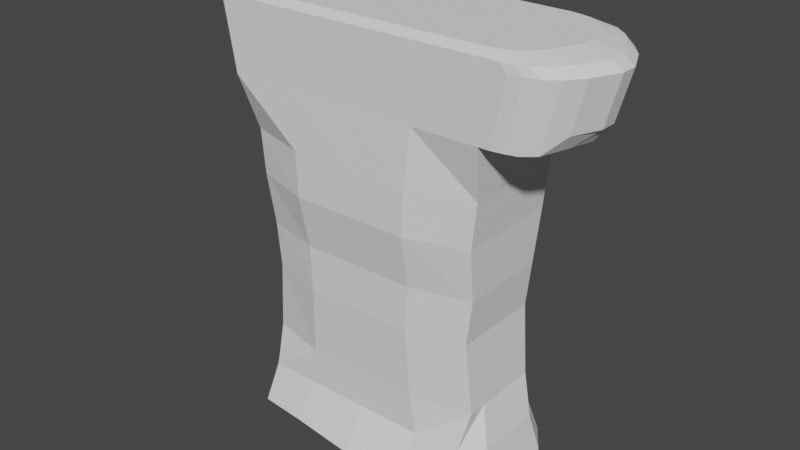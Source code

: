 # Source: chest.blend  (saved by Blender 2.90.8; exported with 4.5.12 LTS)
import bpy
from mathutils import Matrix  # noqa: F401  (used for matrix-valued properties, if any)

bpy.ops.wm.read_factory_settings(use_empty=True)
scene = bpy.context.scene
scene.name = 'Scene'

# ---- collections
col_collection = bpy.data.collections.new('Collection'); scene.collection.children.link(col_collection)

# ---- world
world_world = bpy.data.worlds.new('World'); scene.world = world_world
world_world.use_nodes = True; world_world.node_tree.nodes.clear()
_N = world_world.node_tree.nodes; _L = world_world.node_tree.links
n0 = _N.new('ShaderNodeOutputWorld'); n0.name = 'World Output'; n0.location = (300, 300)
n1 = _N.new('ShaderNodeBackground'); n1.name = 'Background'; n1.location = (10, 300)
n1.inputs[0].default_value = (0.05088, 0.05088, 0.05088, 1.0)
_L.new(n1.outputs[0], n0.inputs[0])
n0.is_active_output = True
world_world.color = (0.05088, 0.05088, 0.05088)
world_world.use_sun_shadow = False
world_world.sun_shadow_jitter_overblur = 0.0

# ---- meshes
me_cube_001 = bpy.data.meshes.new('Cube.001')
me_cube_001.from_pydata([(-0.969, -0.6199, -1.0), (-1.076, -1.0, 0.8875), (-0.969, 0.6199, -1.0), (-1.076, 1.0, 0.8875), (0.969, -0.6199, -1.0), (1.076, -0.9613, 0.8875), (0.969, 0.6199, -1.0), (1.076, 0.9613, 0.8875), (-0.916, -0.6576, -0.5), (-0.9597, -0.6511, -0.1822), (-1.013, -0.7573, 0.5), (-1.013, 0.7573, 0.5), (-0.9597, 0.6511, -0.1822), (-0.916, 0.6576, -0.5), (1.013, 0.7573, 0.5), (0.9597, 0.6511, -0.1822), (0.916, 0.6576, -0.5), (1.013, -0.7573, 0.5), (0.9597, -0.6511, -0.1822), (0.916, -0.6576, -0.5), (-0.9239, 0.8293, -1.269), (-0.9239, -0.8293, -1.269), (0.9239, 0.8293, -1.269), (0.9239, -0.8293, -1.269), (-0.9818, 1.0, -1.552), (-0.9818, -1.0, -1.552), (0.9818, 1.0, -1.552), (0.9818, -1.0, -1.552), (-1.168, -1.0, 1.331), (-1.168, 1.0, 1.331), (1.168, 0.9613, 1.331), (1.168, -0.9613, 1.331), (-0.969, 0.3481, -1.0), (-0.969, -0.3481, -1.0), (0.969, -0.3481, -1.0), (0.969, 0.3481, -1.0), (0.916, 0.3693, -0.5), (0.916, -0.3693, -0.5), (0.9597, 0.3656, -0.1822), (0.9597, -0.3656, -0.1822), (1.013, 0.4253, 0.5), (1.013, -0.4253, 0.5), (-0.916, -0.3693, -0.5), (-0.916, 0.3693, -0.5), (-0.9597, -0.3656, -0.1822), (-0.9597, 0.3656, -0.1822), (-1.013, -0.4253, 0.5), (-1.013, 0.4253, 0.5), (-1.075, 0.4995, -1.269), (-1.075, -0.4995, -1.269), (1.075, -0.4995, -1.269), (1.075, 0.4995, -1.269), (-1.142, 0.6023, -1.552), (-1.142, -0.6023, -1.552), (1.142, -0.6023, -1.552), (1.142, 0.6023, -1.552), (-1.648, -0.1318, 0.8875), (-1.648, 0.1318, 0.8875), (1.681, 0.1208, 0.9938), (1.681, -0.1208, 0.9938), (-1.789, -0.1318, 1.331), (-1.789, 0.1318, 1.331), (1.789, 0.1208, 1.331), (1.789, -0.1208, 1.331), (-1.553, -0.2765, 0.8875), (-1.458, -0.4212, 0.8875), (-1.362, -0.5659, 0.8875), (-1.267, -0.7106, 0.8875), (-1.172, -0.8553, 0.8875), (-1.272, -0.8553, 1.331), (-1.375, -0.7106, 1.331), (-1.478, -0.5659, 1.331), (-1.582, -0.4212, 1.331), (-1.685, -0.2765, 1.331), (-1.272, 0.8553, 1.331), (-1.375, 0.7106, 1.331), (-1.478, 0.5659, 1.331), (-1.582, 0.4212, 1.331), (-1.685, 0.2765, 1.331), (-1.553, 0.2765, 0.8875), (-1.458, 0.4212, 0.8875), (-1.362, 0.5659, 0.8875), (-1.267, 0.7106, 0.8875), (-1.172, 0.8553, 0.8875), (1.685, 0.5216, 1.331), (1.582, 0.7544, 1.331), (1.478, 0.8951, 1.331), (1.375, 0.9393, 1.331), (1.272, 0.9627, 1.331), (1.272, -0.9627, 1.331), (1.375, -0.9393, 1.331), (1.478, -0.8951, 1.331), (1.582, -0.7544, 1.331), (1.685, -0.5216, 1.331), (1.586, -0.5216, 0.9938), (1.458, -0.7544, 0.8875), (1.362, -0.8951, 0.8875), (1.267, -0.9393, 0.8875), (1.172, -0.9627, 0.8875), (1.172, 0.9627, 0.8875), (1.267, 0.9393, 0.8875), (1.362, 0.8951, 0.8875), (1.458, 0.7544, 0.8875), (1.586, 0.5216, 0.9938), (-0.969, -2.471e-10, -1.0), (0.969, -2.471e-10, -1.0), (0.916, -2.621e-10, -0.5), (0.9597, -2.595e-10, -0.1822), (1.013, 0.0, 0.5), (-0.916, -2.621e-10, -0.5), (-0.9597, -2.595e-10, -0.1822), (-1.013, 0.0, 0.5), (-1.075, -2.471e-10, -1.269), (1.075, -2.471e-10, -1.269), (-1.142, 0.0, -1.552), (1.142, 0.0, -1.552), (1.238, -0.7887, 1.429), (1.111, 0.0, 0.8005), (-1.076, 0.0, 0.8875), (-1.648, 0.0, 0.8875), (1.681, -8.275e-10, 0.9938), (-1.789, 0.0, 1.331), (1.789, 0.0, 1.331), (1.152, -0.8276, 1.429), (-1.172, 0.0, 0.8875), (-1.267, 0.0, 0.8875), (-1.362, 0.0, 0.8875), (-1.458, 0.0, 0.8875), (-1.553, 0.0, 0.8875), (1.065, -0.8482, 1.429), (1.152, 0.8276, 1.429), (1.238, 0.7887, 1.429), (1.325, 0.6647, 1.429), (1.411, 0.4595, 1.429), (1.206, -5.96e-08, 0.8169), (1.302, -5.96e-08, 0.8426), (1.401, 1.655e-09, 0.8607), (1.458, 0.0, 0.8875), (1.582, -5.96e-08, 0.8875), (1.498, 0.1064, 1.429), (-1.411, -0.1218, 1.429), (-1.325, -0.1856, 1.429), (-1.238, -0.2493, 1.429), (-1.152, -0.3131, 1.429), (0.969, 0.2497, -1.0), (-0.916, 0.2649, -0.5), (-0.9597, 0.2623, -0.1822), (-1.013, 0.3051, 0.5), (1.075, 0.2497, -1.269), (1.142, 0.3012, -1.552), (-1.076, 0.5, 0.8875), (-1.648, 0.06592, 0.8875), (-1.789, 0.06592, 1.331), (-1.065, -0.3768, 1.429), (-1.172, 0.4277, 0.8875), (-1.267, 0.3553, 0.8875), (-1.362, 0.283, 0.8875), (-1.458, 0.2106, 0.8875), (-1.553, 0.1383, 0.8875), (-1.325, 0.3711, 1.429), (-1.238, 0.4986, 1.429), (-1.152, 0.6261, 1.429), (-1.065, 0.7536, 1.429), (-1.325, -0.3711, 1.429), (-0.969, 0.2497, -1.0), (0.916, 0.2649, -0.5), (0.9597, 0.2623, -0.1822), (1.013, 0.3051, 0.5), (-1.075, 0.2497, -1.269), (-1.142, 0.3012, -1.552), (-1.238, -0.4986, 1.429), (1.094, 0.4807, 0.844), (1.681, 0.06041, 0.9938), (1.789, 0.06041, 1.331), (-1.152, -0.6261, 1.429), (-1.065, -0.7536, 1.429), (-0.9783, 0.4405, 1.429), (-1.411, 0.2436, 1.429), (1.498, -0.05322, 1.429), (1.189, 0.4813, 0.8522), (1.284, 0.4697, 0.865), (1.382, 0.4476, 0.8741), (1.476, 0.5691, 0.8875), (1.53, 0.3408, 0.8875), (-0.969, -0.2497, -1.0), (0.916, -0.2649, -0.5), (0.9597, -0.2623, -0.1822), (1.013, -0.3051, 0.5), (-1.075, -0.2497, -1.269), (-1.142, -0.3012, -1.552), (-1.498, 0.1162, 1.429), (1.094, -0.4807, 0.844), (1.681, -0.06041, 0.9938), (1.789, -0.06041, 1.331), (-1.498, 0.05808, 1.429), (-1.498, -0.1162, 1.429), (-1.411, -0.2436, 1.429), (1.498, -0.1064, 1.429), (1.411, -0.4595, 1.429), (1.189, -0.4813, 0.8522), (1.284, -0.4697, 0.865), (1.382, -0.4476, 0.8741), (1.476, -0.5691, 0.8875), (1.53, -0.3408, 0.8875), (0.969, -0.2497, -1.0), (-0.916, -0.2649, -0.5), (-0.9597, -0.2623, -0.1822), (-1.013, -0.3051, 0.5), (1.075, -0.2497, -1.269), (1.142, -0.3012, -1.552), (-1.076, -0.5, 0.8875), (-1.648, -0.06592, 0.8875), (-1.789, -0.06592, 1.331), (1.065, 0.8482, 1.429), (-1.172, -0.4277, 0.8875), (-1.267, -0.3553, 0.8875), (-1.362, -0.283, 0.8875), (-1.458, -0.2106, 0.8875), (-1.553, -0.1383, 0.8875), (0.9783, -0.4235, 1.429), (-0.9783, -0.8811, 1.429), (0.9783, -0.847, 1.429), (0.9783, 0.847, 1.429), (-0.9783, 0.8811, 1.429), (-1.11, 1.0, 1.387), (1.11, 0.9613, 1.387), (1.11, -0.9613, 1.387), (-1.11, -1.0, 1.387), (1.209, 0.9627, 1.387), (1.602, -0.5216, 1.387), (1.7, -0.1208, 1.387), (-1.602, -0.2765, 1.387), (-1.7, -0.1318, 1.387), (-1.7, 0.06592, 1.387), (-1.7, 0.1318, 1.387), (1.7, -0.06041, 1.387), (-1.602, 0.2765, 1.387), (-1.209, -0.8553, 1.387), (-1.307, -0.7106, 1.387), (-1.405, -0.5659, 1.387), (-1.504, -0.4212, 1.387), (-1.209, 0.8553, 1.387), (-1.307, 0.7106, 1.387), (-1.405, 0.5659, 1.387), (-1.504, 0.4212, 1.387), (1.7, 0.1208, 1.387), (1.602, 0.5216, 1.387), (1.504, 0.7544, 1.387), (1.405, 0.8951, 1.387), (1.307, 0.9393, 1.387), (1.209, -0.9627, 1.387), (1.307, -0.9393, 1.387), (1.405, -0.8951, 1.387), (1.504, -0.7544, 1.387), (-1.7, -0.06592, 1.387), (-1.7, -1.084e-08, 1.387), (1.7, 0.06041, 1.387), (1.7, -1.084e-08, 1.387), (1.325, -0.6647, 1.429), (1.065, 0.4241, 1.429), (1.152, 0.4138, 1.429), (1.238, 0.3943, 1.429), (1.325, 0.3323, 1.429), (1.411, 0.2298, 1.429), (0.9783, 0.4235, 1.429), (0.9783, -1.319e-08, 1.429), (-1.498, -0.05808, 1.429), (-1.498, -1.319e-08, 1.429), (1.498, 0.05322, 1.429), (1.498, -1.319e-08, 1.429), (-0.9783, -0.4405, 1.429), (-0.9783, -1.319e-08, 1.429), (-1.065, 0.3768, 1.429), (-1.065, -1.319e-08, 1.429), (-1.152, 0.3131, 1.429), (-1.152, -1.319e-08, 1.429), (-1.238, 0.2493, 1.429), (-1.238, -1.319e-08, 1.429), (-1.325, 0.1856, 1.429), (-1.325, -1.319e-08, 1.429), (-1.411, 0.1218, 1.429), (-1.411, -1.319e-08, 1.429), (1.065, -0.4241, 1.429), (1.065, 3.933e-08, 1.429), (1.152, -0.4138, 1.429), (1.152, 3.933e-08, 1.429), (1.238, -0.3943, 1.429), (1.238, -1.319e-08, 1.429), (1.325, -0.3323, 1.429), (1.325, -1.319e-08, 1.429), (1.411, -0.2298, 1.429), (1.411, 3.933e-08, 1.429), (0.4845, 0.8293, -1.0), (0.0, 0.8293, -1.0), (-0.4845, 0.8293, -1.0), (-0.5382, 0.9903, 0.8875), (0.0, 0.9807, 0.8875), (0.5382, 0.971, 0.8875), (-0.4845, -0.8293, -1.0), (0.0, -0.8293, -1.0), (0.4845, -0.8293, -1.0), (0.5382, -0.971, 0.8875), (0.0, -0.9807, 0.8875), (-0.5382, -0.9903, 0.8875), (0.458, -0.8798, -0.5), (0.0, -0.8798, -0.5), (-0.458, -0.8798, -0.5), (0.4799, -0.871, -0.1822), (-2.98e-08, -0.871, -0.1822), (-0.4799, -0.871, -0.1822), (0.5066, -1.013, 0.5), (0.0, -1.013, 0.5), (-0.5066, -1.013, 0.5), (-0.458, 0.8798, -0.5), (0.0, 0.8798, -0.5), (0.458, 0.8798, -0.5), (-0.4799, 0.871, -0.1822), (2.98e-08, 0.871, -0.1822), (0.4799, 0.871, -0.1822), (-0.5066, 1.013, 0.5), (0.0, 1.013, 0.5), (0.5066, 1.013, 0.5), (0.5373, 0.8293, -1.269), (0.0, 0.8293, -1.269), (-0.5373, 0.8293, -1.269), (-0.5373, -0.8293, -1.269), (0.0, -0.8293, -1.269), (0.5373, -0.8293, -1.269), (0.571, 1.066, -1.552), (0.0, 1.186, -1.552), (-0.571, 1.066, -1.552), (-0.571, -1.066, -1.552), (0.0, -1.186, -1.552), (0.571, -1.066, -1.552), (-0.5841, 0.9903, 1.331), (0.0, 0.9807, 1.331), (0.5841, 0.971, 1.331), (0.5841, -0.971, 1.331), (0.0, -0.9807, 1.331), (-0.5841, -0.9903, 1.331), (0.571, 0.6023, -1.552), (0.0, 0.6023, -1.552), (-0.571, 0.6023, -1.552), (0.571, -0.6023, -1.552), (0.0, -0.6023, -1.552), (-0.571, -0.6023, -1.552), (0.571, 0.0, -1.552), (0.0, 0.0, -1.552), (-0.571, 0.0, -1.552), (0.571, 0.3012, -1.552), (0.0, 0.3012, -1.552), (-0.571, 0.3012, -1.552), (0.4891, -0.8555, 1.429), (0.0, -0.864, 1.429), (-0.4891, -0.8726, 1.429), (-0.4891, 0.8726, 1.429), (0.0, 0.864, 1.429), (0.4891, 0.8555, 1.429), (0.571, -0.3012, -1.552), (0.0, -0.3012, -1.552), (-0.571, -0.3012, -1.552), (-0.5551, 0.9903, 1.387), (5.96e-08, 0.9807, 1.387), (0.5551, 0.971, 1.387), (0.5551, -0.971, 1.387), (-5.96e-08, -0.9807, 1.387), (-0.5551, -0.9903, 1.387), (-0.4891, -1.319e-08, 1.429), (0.0, -1.319e-08, 1.429), (0.4891, -1.319e-08, 1.429), (-0.4891, 0.4363, 1.429), (0.0, 0.432, 1.429), (0.4891, 0.4278, 1.429), (-0.4891, -0.4363, 1.429), (0.0, -0.432, 1.429), (0.4891, -0.4278, 1.429), (-0.9748, -0.7629, 0.1876), (-0.9748, 0.7629, 0.1876), (0.9748, 0.7629, 0.1876), (0.9748, -0.7629, 0.1876), (-0.9748, -0.4284, 0.1876), (-0.9748, 0.4284, 0.1876), (0.9748, 0.4284, 0.1876), (0.9748, -0.4284, 0.1876), (0.9748, 7.171e-10, 0.1876), (-0.9748, 7.171e-10, 0.1876), (0.9748, 0.3073, 0.1876), (-0.9748, 0.3073, 0.1876), (-0.9748, -0.3073, 0.1876), (0.9748, -0.3073, 0.1876), (-0.4874, 1.021, 0.1876), (1.862e-08, 1.021, 0.1876), (0.4874, 1.021, 0.1876), (0.4874, -1.021, 0.1876), (-1.862e-08, -1.021, 0.1876), (-0.4874, -1.021, 0.1876)], [], [(47, 3, 11), (321, 297, 7, 14), (41, 5, 17), (312, 303, 1, 10), (298, 0, 21, 325), (295, 3, 29, 334), (298, 306, 8, 0), (306, 309, 9, 8), (395, 312, 10, 376), (34, 37, 19, 4), (37, 39, 18, 19), (383, 41, 17, 379), (292, 315, 16, 6), (315, 318, 15, 16), (392, 321, 14, 378), (32, 43, 13, 2), (43, 45, 12, 13), (381, 47, 11, 377), (50, 23, 27, 54), (292, 6, 22, 322), (32, 2, 20, 48), (34, 4, 23, 50), (343, 54, 27, 333), (48, 20, 24, 52), (325, 21, 25, 331), (322, 22, 26, 328), (301, 5, 31, 337), (264, 265, 283, 259), (64, 73, 60, 56), (259, 283, 285, 260), (21, 49, 53, 25), (168, 48, 52, 169), (328, 26, 55, 340), (358, 209, 54, 343), (6, 35, 51, 22), (204, 34, 50, 208), (0, 33, 49, 21), (164, 32, 48, 168), (22, 51, 55, 26), (208, 50, 54, 209), (376, 10, 46, 380), (387, 147, 47, 381), (8, 9, 44, 42), (145, 146, 45, 43), (0, 8, 42, 33), (164, 145, 43, 32), (378, 14, 40, 382), (389, 187, 41, 383), (16, 15, 38, 36), (185, 186, 39, 37), (6, 16, 36, 35), (204, 185, 37, 34), (14, 7, 40), (187, 191, 5, 41), (10, 1, 46), (147, 150, 3, 47), (211, 56, 60, 212), (172, 58, 62, 173), (183, 103, 58, 172), (260, 285, 287, 261), (218, 64, 56, 211), (93, 94, 59, 63), (78, 79, 57, 61), (103, 84, 62, 58), (29, 3, 83, 74), (74, 83, 82, 75), (75, 82, 81, 76), (76, 81, 80, 77), (77, 80, 79, 78), (210, 1, 68, 214), (214, 68, 67, 215), (215, 67, 66, 216), (216, 66, 65, 217), (217, 65, 64, 218), (261, 287, 289, 262), (262, 289, 291, 263), (288, 258, 198, 290), (286, 116, 258, 288), (284, 123, 116, 286), (1, 28, 69, 68), (68, 69, 70, 67), (67, 70, 71, 66), (66, 71, 72, 65), (65, 72, 73, 64), (7, 30, 88, 99), (99, 88, 87, 100), (100, 87, 86, 101), (101, 86, 85, 102), (102, 85, 84, 103), (31, 5, 98, 89), (89, 98, 97, 90), (90, 97, 96, 91), (91, 96, 95, 92), (92, 95, 94, 93), (171, 7, 99, 179), (179, 99, 100, 180), (180, 100, 101, 181), (181, 101, 102, 182), (182, 102, 103, 183), (282, 129, 123, 284), (219, 221, 129, 282), (278, 159, 177, 280), (276, 160, 159, 278), (274, 161, 160, 276), (272, 162, 161, 274), (176, 223, 162, 272), (280, 177, 190, 194), (373, 270, 220, 354), (290, 198, 197, 178), (202, 137, 138, 203), (201, 136, 137, 202), (200, 135, 136, 201), (199, 134, 135, 200), (191, 117, 134, 199), (62, 84, 246, 245), (76, 77, 244, 243), (63, 193, 235, 230), (75, 76, 243, 242), (61, 152, 233, 234), (157, 127, 128, 158), (156, 126, 127, 157), (155, 125, 126, 156), (154, 124, 125, 155), (150, 118, 124, 154), (158, 128, 119, 151), (74, 75, 242, 241), (203, 138, 120, 192), (192, 120, 122, 193), (151, 119, 121, 152), (207, 210, 118, 111), (167, 171, 117, 108), (144, 165, 106, 105), (165, 166, 107, 106), (386, 167, 108, 384), (184, 205, 109, 104), (205, 206, 110, 109), (388, 207, 111, 385), (148, 113, 115, 149), (184, 104, 112, 188), (144, 105, 113, 148), (349, 149, 115, 346), (188, 112, 114, 189), (29, 74, 241, 224), (93, 63, 230, 229), (73, 72, 240, 231), (60, 73, 231, 232), (340, 55, 149, 349), (35, 144, 148, 51), (51, 148, 149, 55), (382, 40, 167, 386), (36, 38, 166, 165), (35, 36, 165, 144), (40, 7, 171, 167), (57, 151, 152, 61), (79, 158, 151, 57), (3, 150, 154, 83), (83, 154, 155, 82), (82, 155, 156, 81), (81, 156, 157, 80), (80, 157, 158, 79), (92, 93, 229, 253), (88, 30, 225, 228), (72, 71, 239, 240), (91, 92, 253, 252), (193, 122, 257, 235), (137, 182, 183, 138), (136, 181, 182, 137), (135, 180, 181, 136), (134, 179, 180, 135), (117, 171, 179, 134), (152, 121, 255, 233), (71, 70, 238, 239), (90, 91, 252, 251), (70, 69, 237, 238), (89, 90, 251, 250), (337, 31, 226, 364), (138, 183, 172, 120), (120, 172, 173, 122), (111, 118, 150, 147), (104, 109, 145, 164), (109, 110, 146, 145), (385, 111, 147, 387), (104, 164, 168, 112), (112, 168, 169, 114), (49, 188, 189, 53), (33, 184, 188, 49), (380, 46, 207, 388), (42, 44, 206, 205), (33, 42, 205, 184), (46, 1, 210, 207), (59, 192, 193, 63), (94, 203, 192, 59), (69, 28, 227, 237), (31, 89, 250, 226), (334, 29, 224, 361), (78, 61, 234, 236), (122, 173, 256, 257), (87, 88, 228, 249), (5, 191, 199, 98), (98, 199, 200, 97), (97, 200, 201, 96), (96, 201, 202, 95), (95, 202, 203, 94), (121, 212, 254, 255), (86, 87, 249, 248), (85, 86, 248, 247), (173, 62, 245, 256), (84, 85, 247, 246), (127, 217, 218, 128), (126, 216, 217, 127), (125, 215, 216, 126), (124, 214, 215, 125), (118, 210, 214, 124), (128, 218, 211, 119), (119, 211, 212, 121), (108, 117, 191, 187), (105, 106, 185, 204), (106, 107, 186, 185), (384, 108, 187, 389), (113, 208, 209, 115), (105, 204, 208, 113), (346, 115, 209, 358), (77, 78, 236, 244), (212, 60, 232, 254), (248, 249, 130, 131), (235, 257, 269, 178), (364, 226, 221, 352), (255, 254, 266, 267), (231, 240, 163, 196), (247, 248, 131, 132), (361, 224, 223, 355), (233, 255, 267, 194), (240, 239, 170, 163), (246, 247, 132, 133), (239, 238, 174, 170), (245, 246, 133, 139), (238, 237, 175, 174), (237, 227, 220, 175), (236, 234, 190, 177), (256, 245, 139, 268), (253, 229, 198, 258), (254, 232, 195, 266), (230, 235, 178, 197), (252, 253, 258, 116), (234, 233, 194, 190), (244, 236, 177, 159), (251, 252, 116, 123), (232, 231, 196, 195), (243, 244, 159, 160), (250, 251, 123, 129), (229, 230, 197, 198), (242, 243, 160, 161), (226, 250, 129, 221), (228, 225, 222, 213), (241, 242, 161, 162), (249, 228, 213, 130), (257, 256, 268, 269), (224, 241, 162, 223), (141, 279, 281, 140), (142, 277, 279, 141), (143, 275, 277, 142), (153, 273, 275, 143), (270, 271, 273, 153), (140, 281, 267, 266), (370, 176, 271, 367), (263, 291, 269, 268), (133, 263, 268, 139), (355, 223, 176, 370), (222, 264, 259, 213), (213, 259, 260, 130), (130, 260, 261, 131), (131, 261, 262, 132), (132, 262, 263, 133), (279, 278, 280, 281), (277, 276, 278, 279), (275, 274, 276, 277), (273, 272, 274, 275), (271, 176, 272, 273), (281, 280, 194, 267), (196, 140, 266, 195), (220, 270, 153, 175), (175, 153, 143, 174), (174, 143, 142, 170), (170, 142, 141, 163), (163, 141, 140, 196), (289, 288, 290, 291), (287, 286, 288, 289), (285, 284, 286, 287), (283, 282, 284, 285), (265, 219, 282, 283), (367, 271, 270, 373), (291, 290, 178, 269), (265, 369, 375, 219), (369, 368, 374, 375), (368, 367, 373, 374), (222, 357, 372, 264), (357, 356, 371, 372), (356, 355, 370, 371), (264, 372, 369, 265), (372, 371, 368, 369), (371, 370, 367, 368), (225, 363, 357, 222), (363, 362, 356, 357), (362, 361, 355, 356), (227, 366, 354, 220), (366, 365, 353, 354), (365, 364, 352, 353), (114, 348, 360, 189), (348, 347, 359, 360), (347, 346, 358, 359), (30, 336, 363, 225), (336, 335, 362, 363), (335, 334, 361, 362), (28, 339, 366, 227), (339, 338, 365, 366), (338, 337, 364, 365), (52, 342, 351, 169), (342, 341, 350, 351), (341, 340, 349, 350), (169, 351, 348, 114), (351, 350, 347, 348), (350, 349, 346, 347), (219, 375, 352, 221), (375, 374, 353, 352), (374, 373, 354, 353), (189, 360, 345, 53), (360, 359, 344, 345), (359, 358, 343, 344), (24, 330, 342, 52), (330, 329, 341, 342), (329, 328, 340, 341), (1, 303, 339, 28), (303, 302, 338, 339), (302, 301, 337, 338), (20, 324, 330, 24), (324, 323, 329, 330), (323, 322, 328, 329), (23, 327, 333, 27), (327, 326, 332, 333), (326, 325, 331, 332), (53, 345, 331, 25), (345, 344, 332, 331), (344, 343, 333, 332), (2, 294, 324, 20), (294, 293, 323, 324), (293, 292, 322, 323), (377, 11, 319, 390), (390, 319, 320, 391), (391, 320, 321, 392), (13, 12, 316, 313), (313, 316, 317, 314), (314, 317, 318, 315), (2, 13, 313, 294), (294, 313, 314, 293), (293, 314, 315, 292), (379, 17, 310, 393), (393, 310, 311, 394), (394, 311, 312, 395), (19, 18, 307, 304), (304, 307, 308, 305), (305, 308, 309, 306), (4, 19, 304, 300), (300, 304, 305, 299), (299, 305, 306, 298), (7, 297, 336, 30), (297, 296, 335, 336), (296, 295, 334, 335), (4, 300, 327, 23), (300, 299, 326, 327), (299, 298, 325, 326), (17, 5, 301, 310), (310, 301, 302, 311), (311, 302, 303, 312), (11, 3, 295, 319), (319, 295, 296, 320), (320, 296, 297, 321), (308, 394, 395, 309), (307, 393, 394, 308), (18, 379, 393, 307), (317, 391, 392, 318), (316, 390, 391, 317), (12, 377, 390, 316), (107, 384, 389, 186), (44, 380, 388, 206), (110, 385, 387, 146), (38, 382, 386, 166), (206, 388, 385, 110), (166, 386, 384, 107), (186, 389, 383, 39), (15, 378, 382, 38), (146, 387, 381, 45), (9, 376, 380, 44), (45, 381, 377, 12), (318, 392, 378, 15), (39, 383, 379, 18), (309, 395, 376, 9)])
_uv = me_cube_001.uv_layers.new(name='UVMap')
_uv.uv.foreach_set('vector', [0.5625, 0.1667, 0.625, 0.25, 0.5625, 0.25, 0.5625, 0.4375, 0.625, 0.4375, 0.625, 0.5, 0.5625, 0.5, 0.5625, 0.6667, 0.625, 0.75, 0.5625, 0.75, 0.5625, 0.9375, 0.625, 0.9375, 0.625, 1.0, 0.5625, 1.0, 0.375, 0.9375, 0.375, 1.0, 0.375, 1.0, 0.375, 0.9375, 0.625, 0.3125, 0.625, 0.25, 0.625, 0.25, 0.625, 0.3125, 0.375, 0.9375, 0.4375, 0.9375, 0.4375, 1.0, 0.375, 1.0, 0.4375, 0.9375, 0.5, 0.9375, 0.5, 1.0, 0.4375, 1.0, 0.5235, 0.9375, 0.5625, 0.9375, 0.5625, 1.0, 0.5235, 1.0, 0.375, 0.6667, 0.4375, 0.6667, 0.4375, 0.75, 0.375, 0.75, 0.4375, 0.6667, 0.5, 0.6667, 0.5, 0.75, 0.4375, 0.75, 0.5235, 0.6667, 0.5625, 0.6667, 0.5625, 0.75, 0.5235, 0.75, 0.375, 0.4375, 0.4375, 0.4375, 0.4375, 0.5, 0.375, 0.5, 0.4375, 0.4375, 0.5, 0.4375, 0.5, 0.5, 0.4375, 0.5, 0.5235, 0.4375, 0.5625, 0.4375, 0.5625, 0.5, 0.5235, 0.5, 0.375, 0.1667, 0.4375, 0.1667, 0.4375, 0.25, 0.375, 0.25, 0.4375, 0.1667, 0.5, 0.1667, 0.5, 0.25, 0.4375, 0.25, 0.5235, 0.1667, 0.5625, 0.1667, 0.5625, 0.25, 0.5235, 0.25, 0.375, 0.6667, 0.375, 0.75, 0.375, 0.75, 0.375, 0.6667, 0.375, 0.4375, 0.375, 0.5, 0.375, 0.5, 0.375, 0.4375, 0.375, 0.1667, 0.375, 0.25, 0.375, 0.25, 0.375, 0.1667, 0.375, 0.6667, 0.375, 0.75, 0.375, 0.75, 0.375, 0.6667, 0.3125, 0.6667, 0.375, 0.6667, 0.375, 0.75, 0.3125, 0.75, 0.375, 0.1667, 0.375, 0.25, 0.375, 0.25, 0.375, 0.1667, 0.375, 0.9375, 0.375, 1.0, 0.375, 1.0, 0.375, 0.9375, 0.375, 0.4375, 0.375, 0.5, 0.375, 0.5, 0.375, 0.4375, 0.625, 0.8125, 0.625, 0.75, 0.625, 0.75, 0.625, 0.8125, 0.625, 0.6042, 0.625, 0.625, 0.625, 0.625, 0.625, 0.6042, 0.625, 0.08333, 0.625, 0.08333, 0.625, 0.08333, 0.625, 0.08333, 0.625, 0.6042, 0.625, 0.625, 0.625, 0.625, 0.625, 0.6042, 0.375, 0.0, 0.375, 0.08333, 0.375, 0.08333, 0.375, 0.0, 0.375, 0.1458, 0.375, 0.1667, 0.375, 0.1667, 0.375, 0.1458, 0.3125, 0.5, 0.375, 0.5, 0.375, 0.5833, 0.3125, 0.5833, 0.3125, 0.6458, 0.375, 0.6458, 0.375, 0.6667, 0.3125, 0.6667, 0.375, 0.5, 0.375, 0.5833, 0.375, 0.5833, 0.375, 0.5, 0.375, 0.6458, 0.375, 0.6667, 0.375, 0.6667, 0.375, 0.6458, 0.375, 0.0, 0.375, 0.08333, 0.375, 0.08333, 0.375, 0.0, 0.375, 0.1458, 0.375, 0.1667, 0.375, 0.1667, 0.375, 0.1458, 0.375, 0.5, 0.375, 0.5833, 0.375, 0.5833, 0.375, 0.5, 0.375, 0.6458, 0.375, 0.6667, 0.375, 0.6667, 0.375, 0.6458, 0.5235, 0.0, 0.5625, 0.0, 0.5625, 0.08333, 0.5235, 0.08333, 0.5235, 0.1458, 0.5625, 0.1458, 0.5625, 0.1667, 0.5235, 0.1667, 0.4375, 0.0, 0.5, 0.0, 0.5, 0.08333, 0.4375, 0.08333, 0.4375, 0.1458, 0.5, 0.1458, 0.5, 0.1667, 0.4375, 0.1667, 0.375, 0.0, 0.4375, 0.0, 0.4375, 0.08333, 0.375, 0.08333, 0.375, 0.1458, 0.4375, 0.1458, 0.4375, 0.1667, 0.375, 0.1667, 0.5235, 0.5, 0.5625, 0.5, 0.5625, 0.5833, 0.5235, 0.5833, 0.5235, 0.6458, 0.5625, 0.6458, 0.5625, 0.6667, 0.5235, 0.6667, 0.4375, 0.5, 0.5, 0.5, 0.5, 0.5833, 0.4375, 0.5833, 0.4375, 0.6458, 0.5, 0.6458, 0.5, 0.6667, 0.4375, 0.6667, 0.375, 0.5, 0.4375, 0.5, 0.4375, 0.5833, 0.375, 0.5833, 0.375, 0.6458, 0.4375, 0.6458, 0.4375, 0.6667, 0.375, 0.6667, 0.5625, 0.5, 0.625, 0.5833, 0.5625, 0.5833, 0.5625, 0.6458, 0.625, 0.6458, 0.625, 0.6667, 0.5625, 0.6667, 0.5625, 0.0, 0.625, 0.08333, 0.5625, 0.08333, 0.5625, 0.1458, 0.625, 0.1458, 0.625, 0.1667, 0.5625, 0.1667, 0.625, 0.1042, 0.625, 0.08333, 0.625, 0.08333, 0.625, 0.1042, 0.625, 0.6042, 0.625, 0.5833, 0.625, 0.5833, 0.625, 0.6042, 0.625, 0.6042, 0.625, 0.5833, 0.625, 0.5833, 0.625, 0.6042, 0.625, 0.6042, 0.625, 0.625, 0.625, 0.625, 0.625, 0.6042, 0.625, 0.1042, 0.625, 0.08333, 0.625, 0.08333, 0.625, 0.1042, 0.625, 0.6667, 0.625, 0.6667, 0.625, 0.6667, 0.625, 0.6667, 0.625, 0.1667, 0.625, 0.1667, 0.625, 0.1667, 0.625, 0.1667, 0.625, 0.5833, 0.625, 0.5833, 0.625, 0.5833, 0.625, 0.5833, 0.625, 0.1667, 0.625, 0.1667, 0.625, 0.1667, 0.625, 0.1667, 0.625, 0.1667, 0.625, 0.1667, 0.625, 0.1667, 0.625, 0.1667, 0.625, 0.1667, 0.625, 0.1667, 0.625, 0.1667, 0.625, 0.1667, 0.625, 0.1667, 0.625, 0.1667, 0.625, 0.1667, 0.625, 0.1667, 0.625, 0.1667, 0.625, 0.1667, 0.625, 0.1667, 0.625, 0.1667, 0.625, 0.1042, 0.625, 0.08333, 0.625, 0.08333, 0.625, 0.1042, 0.625, 0.1042, 0.625, 0.08333, 0.625, 0.08333, 0.625, 0.1042, 0.625, 0.1042, 0.625, 0.08333, 0.625, 0.08333, 0.625, 0.1042, 0.625, 0.1042, 0.625, 0.08333, 0.625, 0.08333, 0.625, 0.1042, 0.625, 0.1042, 0.625, 0.08333, 0.625, 0.08333, 0.625, 0.1042, 0.625, 0.6042, 0.625, 0.625, 0.625, 0.625, 0.625, 0.6042, 0.625, 0.6042, 0.625, 0.625, 0.625, 0.625, 0.625, 0.6042, 0.625, 0.6458, 0.625, 0.6667, 0.625, 0.6667, 0.625, 0.6458, 0.625, 0.6458, 0.625, 0.6667, 0.625, 0.6667, 0.625, 0.6458, 0.625, 0.6458, 0.625, 0.6667, 0.625, 0.6667, 0.625, 0.6458, 0.625, 0.08333, 0.625, 0.08333, 0.625, 0.08333, 0.625, 0.08333, 0.625, 0.08333, 0.625, 0.08333, 0.625, 0.08333, 0.625, 0.08333, 0.625, 0.08333, 0.625, 0.08333, 0.625, 0.08333, 0.625, 0.08333, 0.625, 0.08333, 0.625, 0.08333, 0.625, 0.08333, 0.625, 0.08333, 0.625, 0.08333, 0.625, 0.08333, 0.625, 0.08333, 0.625, 0.08333, 0.625, 0.5833, 0.625, 0.5833, 0.625, 0.5833, 0.625, 0.5833, 0.625, 0.5833, 0.625, 0.5833, 0.625, 0.5833, 0.625, 0.5833, 0.625, 0.5833, 0.625, 0.5833, 0.625, 0.5833, 0.625, 0.5833, 0.625, 0.5833, 0.625, 0.5833, 0.625, 0.5833, 0.625, 0.5833, 0.625, 0.5833, 0.625, 0.5833, 0.625, 0.5833, 0.625, 0.5833, 0.625, 0.6667, 0.625, 0.6667, 0.625, 0.6667, 0.625, 0.6667, 0.625, 0.6667, 0.625, 0.6667, 0.625, 0.6667, 0.625, 0.6667, 0.625, 0.6667, 0.625, 0.6667, 0.625, 0.6667, 0.625, 0.6667, 0.625, 0.6667, 0.625, 0.6667, 0.625, 0.6667, 0.625, 0.6667, 0.625, 0.6667, 0.625, 0.6667, 0.625, 0.6667, 0.625, 0.6667, 0.625, 0.6042, 0.625, 0.5833, 0.625, 0.5833, 0.625, 0.6042, 0.625, 0.6042, 0.625, 0.5833, 0.625, 0.5833, 0.625, 0.6042, 0.625, 0.6042, 0.625, 0.5833, 0.625, 0.5833, 0.625, 0.6042, 0.625, 0.6042, 0.625, 0.5833, 0.625, 0.5833, 0.625, 0.6042, 0.625, 0.6042, 0.625, 0.5833, 0.625, 0.5833, 0.625, 0.6042, 0.625, 0.6458, 0.625, 0.6667, 0.625, 0.6667, 0.625, 0.6458, 0.625, 0.6458, 0.625, 0.6667, 0.625, 0.6667, 0.625, 0.6458, 0.875, 0.6042, 0.875, 0.5833, 0.875, 0.5833, 0.875, 0.6042, 0.875, 0.6042, 0.875, 0.5833, 0.875, 0.5833, 0.875, 0.6042, 0.875, 0.6042, 0.875, 0.5833, 0.875, 0.5833, 0.875, 0.6042, 0.875, 0.6042, 0.875, 0.5833, 0.875, 0.5833, 0.875, 0.6042, 0.875, 0.6042, 0.875, 0.5833, 0.875, 0.5833, 0.875, 0.6042, 0.875, 0.6042, 0.875, 0.5833, 0.875, 0.5833, 0.875, 0.6042, 0.8125, 0.6458, 0.875, 0.6458, 0.875, 0.6667, 0.8125, 0.6667, 0.625, 0.6458, 0.625, 0.6667, 0.625, 0.6667, 0.625, 0.6458, 0.625, 0.6458, 0.625, 0.625, 0.625, 0.625, 0.625, 0.6458, 0.625, 0.6458, 0.625, 0.625, 0.625, 0.625, 0.625, 0.6458, 0.625, 0.6458, 0.625, 0.625, 0.625, 0.625, 0.625, 0.6458, 0.625, 0.6458, 0.625, 0.625, 0.625, 0.625, 0.625, 0.6458, 0.625, 0.6458, 0.625, 0.625, 0.625, 0.625, 0.625, 0.6458, 0.625, 0.5833, 0.625, 0.5833, 0.625, 0.5833, 0.625, 0.5833, 0.625, 0.1667, 0.625, 0.1667, 0.625, 0.1667, 0.625, 0.1667, 0.625, 0.6667, 0.625, 0.6458, 0.625, 0.6458, 0.625, 0.6667, 0.625, 0.1667, 0.625, 0.1667, 0.625, 0.1667, 0.625, 0.1667, 0.625, 0.1667, 0.625, 0.1458, 0.625, 0.1458, 0.625, 0.1667, 0.625, 0.1458, 0.625, 0.125, 0.625, 0.125, 0.625, 0.1458, 0.625, 0.1458, 0.625, 0.125, 0.625, 0.125, 0.625, 0.1458, 0.625, 0.1458, 0.625, 0.125, 0.625, 0.125, 0.625, 0.1458, 0.625, 0.1458, 0.625, 0.125, 0.625, 0.125, 0.625, 0.1458, 0.625, 0.1458, 0.625, 0.125, 0.625, 0.125, 0.625, 0.1458, 0.625, 0.1458, 0.625, 0.125, 0.625, 0.125, 0.625, 0.1458, 0.625, 0.1667, 0.625, 0.1667, 0.625, 0.1667, 0.625, 0.1667, 0.625, 0.6458, 0.625, 0.625, 0.625, 0.625, 0.625, 0.6458, 0.625, 0.6458, 0.625, 0.625, 0.625, 0.625, 0.625, 0.6458, 0.625, 0.1458, 0.625, 0.125, 0.625, 0.125, 0.625, 0.1458, 0.5625, 0.1042, 0.625, 0.1042, 0.625, 0.125, 0.5625, 0.125, 0.5625, 0.6042, 0.625, 0.6042, 0.625, 0.625, 0.5625, 0.625, 0.375, 0.6042, 0.4375, 0.6042, 0.4375, 0.625, 0.375, 0.625, 0.4375, 0.6042, 0.5, 0.6042, 0.5, 0.625, 0.4375, 0.625, 0.5235, 0.6042, 0.5625, 0.6042, 0.5625, 0.625, 0.5235, 0.625, 0.375, 0.1042, 0.4375, 0.1042, 0.4375, 0.125, 0.375, 0.125, 0.4375, 0.1042, 0.5, 0.1042, 0.5, 0.125, 0.4375, 0.125, 0.5235, 0.1042, 0.5625, 0.1042, 0.5625, 0.125, 0.5235, 0.125, 0.375, 0.6042, 0.375, 0.625, 0.375, 0.625, 0.375, 0.6042, 0.375, 0.1042, 0.375, 0.125, 0.375, 0.125, 0.375, 0.1042, 0.375, 0.6042, 0.375, 0.625, 0.375, 0.625, 0.375, 0.6042, 0.3125, 0.6042, 0.375, 0.6042, 0.375, 0.625, 0.3125, 0.625, 0.375, 0.1042, 0.375, 0.125, 0.375, 0.125, 0.375, 0.1042, 0.625, 0.1667, 0.625, 0.1667, 0.625, 0.1667, 0.625, 0.1667, 0.625, 0.6667, 0.625, 0.6667, 0.625, 0.6667, 0.625, 0.6667, 0.625, 0.08333, 0.625, 0.08333, 0.625, 0.08333, 0.625, 0.08333, 0.625, 0.08333, 0.625, 0.08333, 0.625, 0.08333, 0.625, 0.08333, 0.3125, 0.5833, 0.375, 0.5833, 0.375, 0.6042, 0.3125, 0.6042, 0.375, 0.5833, 0.375, 0.6042, 0.375, 0.6042, 0.375, 0.5833, 0.375, 0.5833, 0.375, 0.6042, 0.375, 0.6042, 0.375, 0.5833, 0.5235, 0.5833, 0.5625, 0.5833, 0.5625, 0.6042, 0.5235, 0.6042, 0.4375, 0.5833, 0.5, 0.5833, 0.5, 0.6042, 0.4375, 0.6042, 0.375, 0.5833, 0.4375, 0.5833, 0.4375, 0.6042, 0.375, 0.6042, 0.5625, 0.5833, 0.625, 0.5833, 0.625, 0.6042, 0.5625, 0.6042, 0.625, 0.1667, 0.625, 0.1458, 0.625, 0.1458, 0.625, 0.1667, 0.625, 0.1667, 0.625, 0.1458, 0.625, 0.1458, 0.625, 0.1667, 0.625, 0.1667, 0.625, 0.1458, 0.625, 0.1458, 0.625, 0.1667, 0.625, 0.1667, 0.625, 0.1458, 0.625, 0.1458, 0.625, 0.1667, 0.625, 0.1667, 0.625, 0.1458, 0.625, 0.1458, 0.625, 0.1667, 0.625, 0.1667, 0.625, 0.1458, 0.625, 0.1458, 0.625, 0.1667, 0.625, 0.1667, 0.625, 0.1458, 0.625, 0.1458, 0.625, 0.1667, 0.625, 0.6667, 0.625, 0.6667, 0.625, 0.6667, 0.625, 0.6667, 0.625, 0.5833, 0.625, 0.5833, 0.625, 0.5833, 0.625, 0.5833, 0.625, 0.08333, 0.625, 0.08333, 0.625, 0.08333, 0.625, 0.08333, 0.625, 0.6667, 0.625, 0.6667, 0.625, 0.6667, 0.625, 0.6667, 0.625, 0.6458, 0.625, 0.625, 0.625, 0.625, 0.625, 0.6458, 0.625, 0.625, 0.625, 0.6042, 0.625, 0.6042, 0.625, 0.625, 0.625, 0.625, 0.625, 0.6042, 0.625, 0.6042, 0.625, 0.625, 0.625, 0.625, 0.625, 0.6042, 0.625, 0.6042, 0.625, 0.625, 0.625, 0.625, 0.625, 0.6042, 0.625, 0.6042, 0.625, 0.625, 0.625, 0.625, 0.625, 0.6042, 0.625, 0.6042, 0.625, 0.625, 0.625, 0.1458, 0.625, 0.125, 0.625, 0.125, 0.625, 0.1458, 0.625, 0.08333, 0.625, 0.08333, 0.625, 0.08333, 0.625, 0.08333, 0.625, 0.6667, 0.625, 0.6667, 0.625, 0.6667, 0.625, 0.6667, 0.625, 0.08333, 0.625, 0.08333, 0.625, 0.08333, 0.625, 0.08333, 0.625, 0.6667, 0.625, 0.6667, 0.625, 0.6667, 0.625, 0.6667, 0.625, 0.8125, 0.625, 0.75, 0.625, 0.75, 0.625, 0.8125, 0.625, 0.625, 0.625, 0.6042, 0.625, 0.6042, 0.625, 0.625, 0.625, 0.625, 0.625, 0.6042, 0.625, 0.6042, 0.625, 0.625, 0.5625, 0.125, 0.625, 0.125, 0.625, 0.1458, 0.5625, 0.1458, 0.375, 0.125, 0.4375, 0.125, 0.4375, 0.1458, 0.375, 0.1458, 0.4375, 0.125, 0.5, 0.125, 0.5, 0.1458, 0.4375, 0.1458, 0.5235, 0.125, 0.5625, 0.125, 0.5625, 0.1458, 0.5235, 0.1458, 0.375, 0.125, 0.375, 0.1458, 0.375, 0.1458, 0.375, 0.125, 0.375, 0.125, 0.375, 0.1458, 0.375, 0.1458, 0.375, 0.125, 0.375, 0.08333, 0.375, 0.1042, 0.375, 0.1042, 0.375, 0.08333, 0.375, 0.08333, 0.375, 0.1042, 0.375, 0.1042, 0.375, 0.08333, 0.5235, 0.08333, 0.5625, 0.08333, 0.5625, 0.1042, 0.5235, 0.1042, 0.4375, 0.08333, 0.5, 0.08333, 0.5, 0.1042, 0.4375, 0.1042, 0.375, 0.08333, 0.4375, 0.08333, 0.4375, 0.1042, 0.375, 0.1042, 0.5625, 0.08333, 0.625, 0.08333, 0.625, 0.1042, 0.5625, 0.1042, 0.625, 0.6667, 0.625, 0.6458, 0.625, 0.6458, 0.625, 0.6667, 0.625, 0.6667, 0.625, 0.6458, 0.625, 0.6458, 0.625, 0.6667, 0.625, 0.08333, 0.625, 0.08333, 0.625, 0.08333, 0.625, 0.08333, 0.625, 0.6667, 0.625, 0.6667, 0.625, 0.6667, 0.625, 0.6667, 0.625, 0.3125, 0.625, 0.25, 0.625, 0.25, 0.625, 0.3125, 0.625, 0.1667, 0.625, 0.1667, 0.625, 0.1667, 0.625, 0.1667, 0.625, 0.625, 0.625, 0.6042, 0.625, 0.6042, 0.625, 0.625, 0.625, 0.5833, 0.625, 0.5833, 0.625, 0.5833, 0.625, 0.5833, 0.625, 0.6667, 0.625, 0.6458, 0.625, 0.6458, 0.625, 0.6667, 0.625, 0.6667, 0.625, 0.6458, 0.625, 0.6458, 0.625, 0.6667, 0.625, 0.6667, 0.625, 0.6458, 0.625, 0.6458, 0.625, 0.6667, 0.625, 0.6667, 0.625, 0.6458, 0.625, 0.6458, 0.625, 0.6667, 0.625, 0.6667, 0.625, 0.6458, 0.625, 0.6458, 0.625, 0.6667, 0.625, 0.125, 0.625, 0.1042, 0.625, 0.1042, 0.625, 0.125, 0.625, 0.5833, 0.625, 0.5833, 0.625, 0.5833, 0.625, 0.5833, 0.625, 0.5833, 0.625, 0.5833, 0.625, 0.5833, 0.625, 0.5833, 0.625, 0.6042, 0.625, 0.5833, 0.625, 0.5833, 0.625, 0.6042, 0.625, 0.5833, 0.625, 0.5833, 0.625, 0.5833, 0.625, 0.5833, 0.625, 0.125, 0.625, 0.1042, 0.625, 0.1042, 0.625, 0.125, 0.625, 0.125, 0.625, 0.1042, 0.625, 0.1042, 0.625, 0.125, 0.625, 0.125, 0.625, 0.1042, 0.625, 0.1042, 0.625, 0.125, 0.625, 0.125, 0.625, 0.1042, 0.625, 0.1042, 0.625, 0.125, 0.625, 0.125, 0.625, 0.1042, 0.625, 0.1042, 0.625, 0.125, 0.625, 0.125, 0.625, 0.1042, 0.625, 0.1042, 0.625, 0.125, 0.625, 0.125, 0.625, 0.1042, 0.625, 0.1042, 0.625, 0.125, 0.5625, 0.625, 0.625, 0.625, 0.625, 0.6458, 0.5625, 0.6458, 0.375, 0.625, 0.4375, 0.625, 0.4375, 0.6458, 0.375, 0.6458, 0.4375, 0.625, 0.5, 0.625, 0.5, 0.6458, 0.4375, 0.6458, 0.5235, 0.625, 0.5625, 0.625, 0.5625, 0.6458, 0.5235, 0.6458, 0.375, 0.625, 0.375, 0.6458, 0.375, 0.6458, 0.375, 0.625, 0.375, 0.625, 0.375, 0.6458, 0.375, 0.6458, 0.375, 0.625, 0.3125, 0.625, 0.375, 0.625, 0.375, 0.6458, 0.3125, 0.6458, 0.625, 0.1667, 0.625, 0.1667, 0.625, 0.1667, 0.625, 0.1667, 0.625, 0.1042, 0.625, 0.08333, 0.625, 0.08333, 0.625, 0.1042, 0.625, 0.5833, 0.625, 0.5833, 0.625, 0.5833, 0.625, 0.5833, 0.625, 0.6458, 0.625, 0.625, 0.625, 0.625, 0.625, 0.6458, 0.625, 0.8125, 0.625, 0.75, 0.625, 0.75, 0.625, 0.8125, 0.625, 0.125, 0.625, 0.1042, 0.625, 0.1042, 0.625, 0.125, 0.625, 0.08333, 0.625, 0.08333, 0.625, 0.08333, 0.625, 0.08333, 0.625, 0.5833, 0.625, 0.5833, 0.625, 0.5833, 0.625, 0.5833, 0.625, 0.3125, 0.625, 0.25, 0.625, 0.25, 0.625, 0.3125, 0.625, 0.1458, 0.625, 0.125, 0.625, 0.125, 0.625, 0.1458, 0.625, 0.08333, 0.625, 0.08333, 0.625, 0.08333, 0.625, 0.08333, 0.625, 0.5833, 0.625, 0.5833, 0.625, 0.5833, 0.625, 0.5833, 0.625, 0.08333, 0.625, 0.08333, 0.625, 0.08333, 0.625, 0.08333, 0.625, 0.5833, 0.625, 0.5833, 0.625, 0.5833, 0.625, 0.5833, 0.625, 0.08333, 0.625, 0.08333, 0.625, 0.08333, 0.625, 0.08333, 0.625, 0.08333, 0.625, 0.08333, 0.625, 0.08333, 0.625, 0.08333, 0.625, 0.1667, 0.625, 0.1667, 0.625, 0.1667, 0.625, 0.1667, 0.625, 0.6042, 0.625, 0.5833, 0.625, 0.5833, 0.625, 0.6042, 0.625, 0.6667, 0.625, 0.6667, 0.625, 0.6667, 0.625, 0.6667, 0.625, 0.1042, 0.625, 0.08333, 0.625, 0.08333, 0.625, 0.1042, 0.625, 0.6667, 0.625, 0.6458, 0.625, 0.6458, 0.625, 0.6667, 0.625, 0.6667, 0.625, 0.6667, 0.625, 0.6667, 0.625, 0.6667, 0.625, 0.1667, 0.625, 0.1458, 0.625, 0.1458, 0.625, 0.1667, 0.625, 0.1667, 0.625, 0.1667, 0.625, 0.1667, 0.625, 0.1667, 0.625, 0.6667, 0.625, 0.6667, 0.625, 0.6667, 0.625, 0.6667, 0.625, 0.08333, 0.625, 0.08333, 0.625, 0.08333, 0.625, 0.08333, 0.625, 0.1667, 0.625, 0.1667, 0.625, 0.1667, 0.625, 0.1667, 0.625, 0.6667, 0.625, 0.6667, 0.625, 0.6667, 0.625, 0.6667, 0.625, 0.6667, 0.625, 0.6667, 0.625, 0.6667, 0.625, 0.6667, 0.625, 0.1667, 0.625, 0.1667, 0.625, 0.1667, 0.625, 0.1667, 0.625, 0.6667, 0.625, 0.6667, 0.625, 0.6667, 0.625, 0.6667, 0.625, 0.5833, 0.625, 0.5833, 0.625, 0.5833, 0.625, 0.5833, 0.625, 0.1667, 0.625, 0.1667, 0.625, 0.1667, 0.625, 0.1667, 0.625, 0.5833, 0.625, 0.5833, 0.625, 0.5833, 0.625, 0.5833, 0.625, 0.625, 0.625, 0.6042, 0.625, 0.6042, 0.625, 0.625, 0.625, 0.1667, 0.625, 0.1667, 0.625, 0.1667, 0.625, 0.1667, 0.875, 0.6458, 0.875, 0.625, 0.875, 0.625, 0.875, 0.6458, 0.875, 0.6458, 0.875, 0.625, 0.875, 0.625, 0.875, 0.6458, 0.875, 0.6458, 0.875, 0.625, 0.875, 0.625, 0.875, 0.6458, 0.875, 0.6458, 0.875, 0.625, 0.875, 0.625, 0.875, 0.6458, 0.875, 0.6458, 0.875, 0.625, 0.875, 0.625, 0.875, 0.6458, 0.875, 0.6458, 0.875, 0.625, 0.875, 0.625, 0.875, 0.6458, 0.8125, 0.6042, 0.875, 0.6042, 0.875, 0.625, 0.8125, 0.625, 0.625, 0.6042, 0.625, 0.625, 0.625, 0.625, 0.625, 0.6042, 0.625, 0.5833, 0.625, 0.6042, 0.625, 0.6042, 0.625, 0.5833, 0.8125, 0.5833, 0.875, 0.5833, 0.875, 0.6042, 0.8125, 0.6042, 0.625, 0.5833, 0.625, 0.6042, 0.625, 0.6042, 0.625, 0.5833, 0.625, 0.5833, 0.625, 0.6042, 0.625, 0.6042, 0.625, 0.5833, 0.625, 0.5833, 0.625, 0.6042, 0.625, 0.6042, 0.625, 0.5833, 0.625, 0.5833, 0.625, 0.6042, 0.625, 0.6042, 0.625, 0.5833, 0.625, 0.5833, 0.625, 0.6042, 0.625, 0.6042, 0.625, 0.5833, 0.875, 0.625, 0.875, 0.6042, 0.875, 0.6042, 0.875, 0.625, 0.875, 0.625, 0.875, 0.6042, 0.875, 0.6042, 0.875, 0.625, 0.875, 0.625, 0.875, 0.6042, 0.875, 0.6042, 0.875, 0.625, 0.875, 0.625, 0.875, 0.6042, 0.875, 0.6042, 0.875, 0.625, 0.875, 0.625, 0.875, 0.6042, 0.875, 0.6042, 0.875, 0.625, 0.875, 0.625, 0.875, 0.6042, 0.875, 0.6042, 0.875, 0.625, 0.875, 0.6667, 0.875, 0.6458, 0.875, 0.6458, 0.875, 0.6667, 0.875, 0.6667, 0.875, 0.6458, 0.875, 0.6458, 0.875, 0.6667, 0.875, 0.6667, 0.875, 0.6458, 0.875, 0.6458, 0.875, 0.6667, 0.875, 0.6667, 0.875, 0.6458, 0.875, 0.6458, 0.875, 0.6667, 0.875, 0.6667, 0.875, 0.6458, 0.875, 0.6458, 0.875, 0.6667, 0.875, 0.6667, 0.875, 0.6458, 0.875, 0.6458, 0.875, 0.6667, 0.625, 0.625, 0.625, 0.6458, 0.625, 0.6458, 0.625, 0.625, 0.625, 0.625, 0.625, 0.6458, 0.625, 0.6458, 0.625, 0.625, 0.625, 0.625, 0.625, 0.6458, 0.625, 0.6458, 0.625, 0.625, 0.625, 0.625, 0.625, 0.6458, 0.625, 0.6458, 0.625, 0.625, 0.625, 0.625, 0.625, 0.6458, 0.625, 0.6458, 0.625, 0.625, 0.8125, 0.625, 0.875, 0.625, 0.875, 0.6458, 0.8125, 0.6458, 0.625, 0.625, 0.625, 0.6458, 0.625, 0.6458, 0.625, 0.625, 0.625, 0.625, 0.6875, 0.625, 0.6875, 0.6458, 0.625, 0.6458, 0.6875, 0.625, 0.75, 0.625, 0.75, 0.6458, 0.6875, 0.6458, 0.75, 0.625, 0.8125, 0.625, 0.8125, 0.6458, 0.75, 0.6458, 0.625, 0.5833, 0.6875, 0.5833, 0.6875, 0.6042, 0.625, 0.6042, 0.6875, 0.5833, 0.75, 0.5833, 0.75, 0.6042, 0.6875, 0.6042, 0.75, 0.5833, 0.8125, 0.5833, 0.8125, 0.6042, 0.75, 0.6042, 0.625, 0.6042, 0.6875, 0.6042, 0.6875, 0.625, 0.625, 0.625, 0.6875, 0.6042, 0.75, 0.6042, 0.75, 0.625, 0.6875, 0.625, 0.75, 0.6042, 0.8125, 0.6042, 0.8125, 0.625, 0.75, 0.625, 0.625, 0.5, 0.625, 0.4375, 0.625, 0.4375, 0.625, 0.5, 0.625, 0.4375, 0.625, 0.375, 0.625, 0.375, 0.625, 0.4375, 0.625, 0.375, 0.625, 0.3125, 0.625, 0.3125, 0.625, 0.375, 0.625, 1.0, 0.625, 0.9375, 0.625, 0.9375, 0.625, 1.0, 0.625, 0.9375, 0.625, 0.875, 0.625, 0.875, 0.625, 0.9375, 0.625, 0.875, 0.625, 0.8125, 0.625, 0.8125, 0.625, 0.875, 0.125, 0.625, 0.1875, 0.625, 0.1875, 0.6458, 0.125, 0.6458, 0.1875, 0.625, 0.25, 0.625, 0.25, 0.6458, 0.1875, 0.6458, 0.25, 0.625, 0.3125, 0.625, 0.3125, 0.6458, 0.25, 0.6458, 0.625, 0.5, 0.625, 0.4375, 0.625, 0.4375, 0.625, 0.5, 0.625, 0.4375, 0.625, 0.375, 0.625, 0.375, 0.625, 0.4375, 0.625, 0.375, 0.625, 0.3125, 0.625, 0.3125, 0.625, 0.375, 0.625, 1.0, 0.625, 0.9375, 0.625, 0.9375, 0.625, 1.0, 0.625, 0.9375, 0.625, 0.875, 0.625, 0.875, 0.625, 0.9375, 0.625, 0.875, 0.625, 0.8125, 0.625, 0.8125, 0.625, 0.875, 0.125, 0.5833, 0.1875, 0.5833, 0.1875, 0.6042, 0.125, 0.6042, 0.1875, 0.5833, 0.25, 0.5833, 0.25, 0.6042, 0.1875, 0.6042, 0.25, 0.5833, 0.3125, 0.5833, 0.3125, 0.6042, 0.25, 0.6042, 0.125, 0.6042, 0.1875, 0.6042, 0.1875, 0.625, 0.125, 0.625, 0.1875, 0.6042, 0.25, 0.6042, 0.25, 0.625, 0.1875, 0.625, 0.25, 0.6042, 0.3125, 0.6042, 0.3125, 0.625, 0.25, 0.625, 0.625, 0.6458, 0.6875, 0.6458, 0.6875, 0.6667, 0.625, 0.6667, 0.6875, 0.6458, 0.75, 0.6458, 0.75, 0.6667, 0.6875, 0.6667, 0.75, 0.6458, 0.8125, 0.6458, 0.8125, 0.6667, 0.75, 0.6667, 0.125, 0.6458, 0.1875, 0.6458, 0.1875, 0.6667, 0.125, 0.6667, 0.1875, 0.6458, 0.25, 0.6458, 0.25, 0.6667, 0.1875, 0.6667, 0.25, 0.6458, 0.3125, 0.6458, 0.3125, 0.6667, 0.25, 0.6667, 0.125, 0.5, 0.1875, 0.5, 0.1875, 0.5833, 0.125, 0.5833, 0.1875, 0.5, 0.25, 0.5, 0.25, 0.5833, 0.1875, 0.5833, 0.25, 0.5, 0.3125, 0.5, 0.3125, 0.5833, 0.25, 0.5833, 0.625, 1.0, 0.625, 0.9375, 0.625, 0.9375, 0.625, 1.0, 0.625, 0.9375, 0.625, 0.875, 0.625, 0.875, 0.625, 0.9375, 0.625, 0.875, 0.625, 0.8125, 0.625, 0.8125, 0.625, 0.875, 0.375, 0.25, 0.375, 0.3125, 0.375, 0.3125, 0.375, 0.25, 0.375, 0.3125, 0.375, 0.375, 0.375, 0.375, 0.375, 0.3125, 0.375, 0.375, 0.375, 0.4375, 0.375, 0.4375, 0.375, 0.375, 0.375, 0.75, 0.375, 0.8125, 0.375, 0.8125, 0.375, 0.75, 0.375, 0.8125, 0.375, 0.875, 0.375, 0.875, 0.375, 0.8125, 0.375, 0.875, 0.375, 0.9375, 0.375, 0.9375, 0.375, 0.875, 0.125, 0.6667, 0.1875, 0.6667, 0.1875, 0.75, 0.125, 0.75, 0.1875, 0.6667, 0.25, 0.6667, 0.25, 0.75, 0.1875, 0.75, 0.25, 0.6667, 0.3125, 0.6667, 0.3125, 0.75, 0.25, 0.75, 0.375, 0.25, 0.375, 0.3125, 0.375, 0.3125, 0.375, 0.25, 0.375, 0.3125, 0.375, 0.375, 0.375, 0.375, 0.375, 0.3125, 0.375, 0.375, 0.375, 0.4375, 0.375, 0.4375, 0.375, 0.375, 0.5235, 0.25, 0.5625, 0.25, 0.5625, 0.3125, 0.5235, 0.3125, 0.5235, 0.3125, 0.5625, 0.3125, 0.5625, 0.375, 0.5235, 0.375, 0.5235, 0.375, 0.5625, 0.375, 0.5625, 0.4375, 0.5235, 0.4375, 0.4375, 0.25, 0.5, 0.25, 0.5, 0.3125, 0.4375, 0.3125, 0.4375, 0.3125, 0.5, 0.3125, 0.5, 0.375, 0.4375, 0.375, 0.4375, 0.375, 0.5, 0.375, 0.5, 0.4375, 0.4375, 0.4375, 0.375, 0.25, 0.4375, 0.25, 0.4375, 0.3125, 0.375, 0.3125, 0.375, 0.3125, 0.4375, 0.3125, 0.4375, 0.375, 0.375, 0.375, 0.375, 0.375, 0.4375, 0.375, 0.4375, 0.4375, 0.375, 0.4375, 0.5235, 0.75, 0.5625, 0.75, 0.5625, 0.8125, 0.5235, 0.8125, 0.5235, 0.8125, 0.5625, 0.8125, 0.5625, 0.875, 0.5235, 0.875, 0.5235, 0.875, 0.5625, 0.875, 0.5625, 0.9375, 0.5235, 0.9375, 0.4375, 0.75, 0.5, 0.75, 0.5, 0.8125, 0.4375, 0.8125, 0.4375, 0.8125, 0.5, 0.8125, 0.5, 0.875, 0.4375, 0.875, 0.4375, 0.875, 0.5, 0.875, 0.5, 0.9375, 0.4375, 0.9375, 0.375, 0.75, 0.4375, 0.75, 0.4375, 0.8125, 0.375, 0.8125, 0.375, 0.8125, 0.4375, 0.8125, 0.4375, 0.875, 0.375, 0.875, 0.375, 0.875, 0.4375, 0.875, 0.4375, 0.9375, 0.375, 0.9375, 0.625, 0.5, 0.625, 0.4375, 0.625, 0.4375, 0.625, 0.5, 0.625, 0.4375, 0.625, 0.375, 0.625, 0.375, 0.625, 0.4375, 0.625, 0.375, 0.625, 0.3125, 0.625, 0.3125, 0.625, 0.375, 0.375, 0.75, 0.375, 0.8125, 0.375, 0.8125, 0.375, 0.75, 0.375, 0.8125, 0.375, 0.875, 0.375, 0.875, 0.375, 0.8125, 0.375, 0.875, 0.375, 0.9375, 0.375, 0.9375, 0.375, 0.875, 0.5625, 0.75, 0.625, 0.75, 0.625, 0.8125, 0.5625, 0.8125, 0.5625, 0.8125, 0.625, 0.8125, 0.625, 0.875, 0.5625, 0.875, 0.5625, 0.875, 0.625, 0.875, 0.625, 0.9375, 0.5625, 0.9375, 0.5625, 0.25, 0.625, 0.25, 0.625, 0.3125, 0.5625, 0.3125, 0.5625, 0.3125, 0.625, 0.3125, 0.625, 0.375, 0.5625, 0.375, 0.5625, 0.375, 0.625, 0.375, 0.625, 0.4375, 0.5625, 0.4375, 0.5, 0.875, 0.5235, 0.875, 0.5235, 0.9375, 0.5, 0.9375, 0.5, 0.8125, 0.5235, 0.8125, 0.5235, 0.875, 0.5, 0.875, 0.5, 0.75, 0.5235, 0.75, 0.5235, 0.8125, 0.5, 0.8125, 0.5, 0.375, 0.5235, 0.375, 0.5235, 0.4375, 0.5, 0.4375, 0.5, 0.3125, 0.5235, 0.3125, 0.5235, 0.375, 0.5, 0.375, 0.5, 0.25, 0.5235, 0.25, 0.5235, 0.3125, 0.5, 0.3125, 0.5, 0.625, 0.5235, 0.625, 0.5235, 0.6458, 0.5, 0.6458, 0.5, 0.08333, 0.5235, 0.08333, 0.5235, 0.1042, 0.5, 0.1042, 0.5, 0.125, 0.5235, 0.125, 0.5235, 0.1458, 0.5, 0.1458, 0.5, 0.5833, 0.5235, 0.5833, 0.5235, 0.6042, 0.5, 0.6042, 0.5, 0.1042, 0.5235, 0.1042, 0.5235, 0.125, 0.5, 0.125, 0.5, 0.6042, 0.5235, 0.6042, 0.5235, 0.625, 0.5, 0.625, 0.5, 0.6458, 0.5235, 0.6458, 0.5235, 0.6667, 0.5, 0.6667, 0.5, 0.5, 0.5235, 0.5, 0.5235, 0.5833, 0.5, 0.5833, 0.5, 0.1458, 0.5235, 0.1458, 0.5235, 0.1667, 0.5, 0.1667, 0.5, 0.0, 0.5235, 0.0, 0.5235, 0.08333, 0.5, 0.08333, 0.5, 0.1667, 0.5235, 0.1667, 0.5235, 0.25, 0.5, 0.25, 0.5, 0.4375, 0.5235, 0.4375, 0.5235, 0.5, 0.5, 0.5, 0.5, 0.6667, 0.5235, 0.6667, 0.5235, 0.75, 0.5, 0.75, 0.5, 0.9375, 0.5235, 0.9375, 0.5235, 1.0, 0.5, 1.0])
me_cube_001.use_remesh_fix_poles = True
me_cube_001.use_remesh_preserve_attributes = False
me_cube_001.use_mirror_vertex_groups = False
me_cube_001.update()

# ---- objects
ob_cube = bpy.data.objects.new('Cube', me_cube_001)

# ---- transforms, parenting, visibility, modifiers, constraints
ob_cube.location = (0.0, 0.0, 0.0)
ob_cube.scale = (1.0, 0.5628, 1.171)
ob_cube.lineart.crease_threshold = 0.0

# ---- collection membership
col_collection.objects.link(ob_cube)

# ---- scene / render settings (as saved in the file)
scene.frame_start = 1; scene.frame_end = 250; scene.frame_set(1)
scene.render.engine = 'BLENDER_EEVEE_NEXT'
scene.cycles.use_denoising = False
scene.cycles.samples = 128
scene.cycles.sampling_pattern = 'TABULATED_SOBOL'
scene.cycles.use_adaptive_sampling = False
scene.cycles.use_light_tree = False
scene.view_settings.view_transform = 'Filmic'
bpy.context.view_layer.update()

# ---- added for rendering (the .blend has no active camera and no usable light): camera, sun
cam_auto = bpy.data.cameras.new('AutoCamera')
cam_auto.lens = 50.0
cam_auto.sensor_width = 36.0
cam_auto.clip_end = 1000.0
ob_auto_camera = bpy.data.objects.new('AutoCamera', cam_auto)
scene.collection.objects.link(ob_auto_camera)
ob_auto_camera.location = (4.78601, -5.74321, 3.75708)
ob_auto_camera.rotation_euler = (1.09748, -7.21219e-08, 0.694738)
scene.camera = ob_auto_camera
light_auto_sun = bpy.data.lights.new('AutoSun', 'SUN')
light_auto_sun.energy = 3.0
light_auto_sun.angle = 0.0523599
ob_auto_sun = bpy.data.objects.new('AutoSun', light_auto_sun)
scene.collection.objects.link(ob_auto_sun)
ob_auto_sun.rotation_euler = (0.872665, 0.174533, 0.523599)
bpy.context.view_layer.update()
